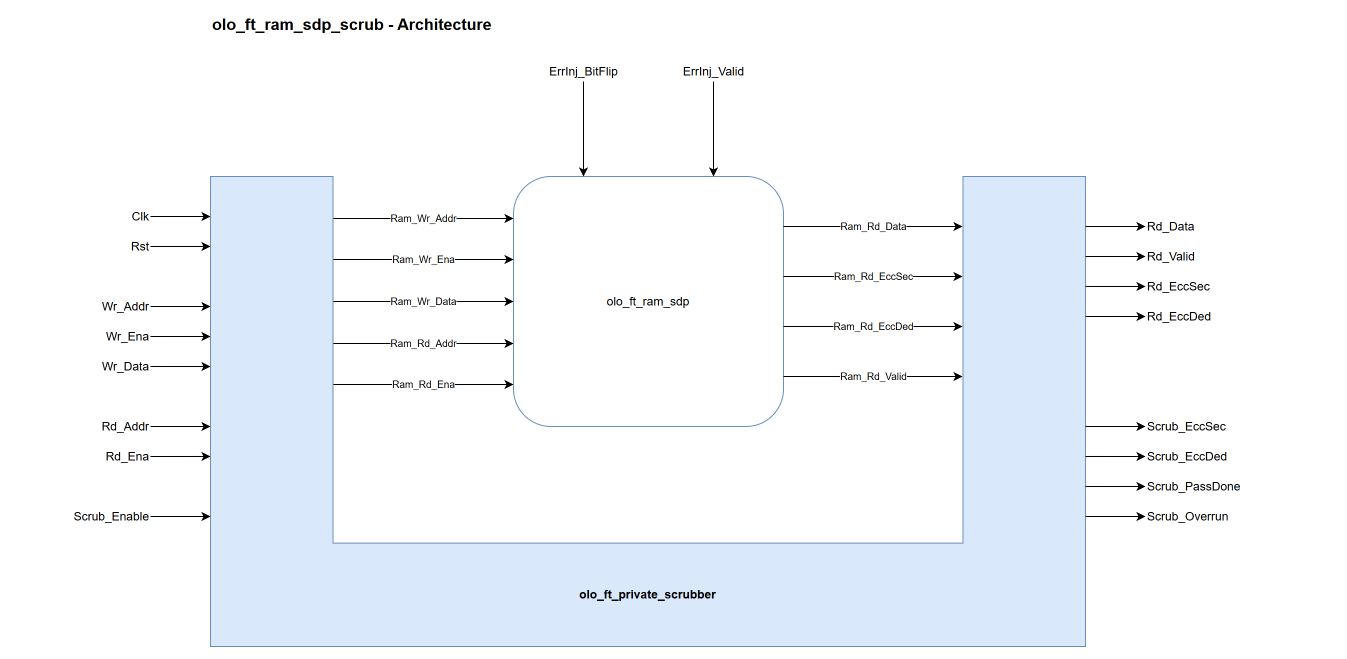

The diagram above was exported from draw.io. Its source (the exported page's mxGraphModel, read from the mxfile embedded in the PNG):
<mxGraphModel dx="1200" dy="800" grid="0" pageWidth="1400" pageHeight="700" math="0" shadow="0">
  <root>
    <mxCell id="0" />
    <mxCell id="1" parent="0" />
    <mxCell id="title" value="olo_ft_ram_sdp_scrub - Architecture" style="text;html=1;align=left;verticalAlign=middle;fontSize=16;fontStyle=1;" vertex="1" parent="1">
      <mxGeometry x="230" y="4" width="560" height="28" as="geometry" />
    </mxCell>
    <mxCell id="scr" value="olo_ft_private_scrubber" style="shape=stencil(nZLBDsIgDIafhjsDo7vP+R7IOteIdAHc9O2FMHVZdIddSP/2619CYbLyneqBCd4xeWRCFJzHM+pxoZXvQYecHJRDdTaQKz44usKITZg80HbgMKSqrJmsNFkbe5GsZ+KUcy05uDi62ybrXqXuFN1oSPd5ZK9p+nOuJguDdgYWu43kofyPlvut6Np8zreib/0TXkW1IQ8fFYPvg7doTN7hvL5cUEzlryLrFw==);whiteSpace=wrap;html=1;fillColor=#dae8fc;strokeColor=#6c8ebf;verticalAlign=bottom;fontStyle=1;align=center;spacingBottom=42;" vertex="1" parent="1">
      <mxGeometry x="230" y="170" width="875" height="470" as="geometry" />
    </mxCell>
    <mxCell id="ram" value="olo_ft_ram_sdp" style="rounded=1;whiteSpace=wrap;html=1;fillColor=#ffffff;strokeColor=#6c8ebf;" vertex="1" parent="1">
      <mxGeometry x="533" y="170" width="270" height="250" as="geometry" />
    </mxCell>
    <mxCell id="i0" value="Clk" style="text;html=1;align=right;verticalAlign=middle;" vertex="1" parent="1">
      <mxGeometry x="30" y="200" width="140" height="20" as="geometry" />
    </mxCell>
    <mxCell id="ei0" style="html=1;endArrow=classic;rounded=0;fontSize=10;exitX=1;exitY=0.5;exitDx=0;exitDy=0;entryX=0;entryY=0.0851;entryDx=0;entryDy=0;" edge="1" parent="1" source="i0" target="scr">
      <mxGeometry relative="1" as="geometry" />
    </mxCell>
    <mxCell id="i1" value="Rst" style="text;html=1;align=right;verticalAlign=middle;" vertex="1" parent="1">
      <mxGeometry x="30" y="230" width="140" height="20" as="geometry" />
    </mxCell>
    <mxCell id="ei1" style="html=1;endArrow=classic;rounded=0;fontSize=10;exitX=1;exitY=0.5;exitDx=0;exitDy=0;entryX=0;entryY=0.1489;entryDx=0;entryDy=0;" edge="1" parent="1" source="i1" target="scr">
      <mxGeometry relative="1" as="geometry" />
    </mxCell>
    <mxCell id="i2" value="Wr_Addr" style="text;html=1;align=right;verticalAlign=middle;" vertex="1" parent="1">
      <mxGeometry x="30" y="290" width="140" height="20" as="geometry" />
    </mxCell>
    <mxCell id="ei2" style="html=1;endArrow=classic;rounded=0;fontSize=10;exitX=1;exitY=0.5;exitDx=0;exitDy=0;entryX=0;entryY=0.2766;entryDx=0;entryDy=0;" edge="1" parent="1" source="i2" target="scr">
      <mxGeometry relative="1" as="geometry" />
    </mxCell>
    <mxCell id="i3" value="Wr_Ena" style="text;html=1;align=right;verticalAlign=middle;" vertex="1" parent="1">
      <mxGeometry x="30" y="320" width="140" height="20" as="geometry" />
    </mxCell>
    <mxCell id="ei3" style="html=1;endArrow=classic;rounded=0;fontSize=10;exitX=1;exitY=0.5;exitDx=0;exitDy=0;entryX=0;entryY=0.3404;entryDx=0;entryDy=0;" edge="1" parent="1" source="i3" target="scr">
      <mxGeometry relative="1" as="geometry" />
    </mxCell>
    <mxCell id="i4" value="Wr_Data" style="text;html=1;align=right;verticalAlign=middle;" vertex="1" parent="1">
      <mxGeometry x="30" y="350" width="140" height="20" as="geometry" />
    </mxCell>
    <mxCell id="ei4" style="html=1;endArrow=classic;rounded=0;fontSize=10;exitX=1;exitY=0.5;exitDx=0;exitDy=0;entryX=0;entryY=0.4043;entryDx=0;entryDy=0;" edge="1" parent="1" source="i4" target="scr">
      <mxGeometry relative="1" as="geometry" />
    </mxCell>
    <mxCell id="i5" value="Rd_Addr" style="text;html=1;align=right;verticalAlign=middle;" vertex="1" parent="1">
      <mxGeometry x="30" y="410" width="140" height="20" as="geometry" />
    </mxCell>
    <mxCell id="ei5" style="html=1;endArrow=classic;rounded=0;fontSize=10;exitX=1;exitY=0.5;exitDx=0;exitDy=0;entryX=0;entryY=0.5319;entryDx=0;entryDy=0;" edge="1" parent="1" source="i5" target="scr">
      <mxGeometry relative="1" as="geometry" />
    </mxCell>
    <mxCell id="i6" value="Rd_Ena" style="text;html=1;align=right;verticalAlign=middle;" vertex="1" parent="1">
      <mxGeometry x="30" y="440" width="140" height="20" as="geometry" />
    </mxCell>
    <mxCell id="ei6" style="html=1;endArrow=classic;rounded=0;fontSize=10;exitX=1;exitY=0.5;exitDx=0;exitDy=0;entryX=0;entryY=0.5957;entryDx=0;entryDy=0;" edge="1" parent="1" source="i6" target="scr">
      <mxGeometry relative="1" as="geometry" />
    </mxCell>
    <mxCell id="i7" value="Scrub_Enable" style="text;html=1;align=right;verticalAlign=middle;" vertex="1" parent="1">
      <mxGeometry x="30" y="500" width="140" height="20" as="geometry" />
    </mxCell>
    <mxCell id="ei7" style="html=1;endArrow=classic;rounded=0;fontSize=10;exitX=1;exitY=0.5;exitDx=0;exitDy=0;entryX=0;entryY=0.7234;entryDx=0;entryDy=0;" edge="1" parent="1" source="i7" target="scr">
      <mxGeometry relative="1" as="geometry" />
    </mxCell>
    <mxCell id="err0" value="ErrInj_BitFlip" style="text;html=1;align=center;verticalAlign=middle;" vertex="1" parent="1">
      <mxGeometry x="543" y="55" width="120" height="20" as="geometry" />
    </mxCell>
    <mxCell id="eerr0" style="html=1;endArrow=classic;rounded=0;fontSize=10;exitX=0.5;exitY=1;exitDx=0;exitDy=0;entryX=0.2593;entryY=0;entryDx=0;entryDy=0;" edge="1" parent="1" source="err0" target="ram">
      <mxGeometry relative="1" as="geometry" />
    </mxCell>
    <mxCell id="err1" value="ErrInj_Valid" style="text;html=1;align=center;verticalAlign=middle;" vertex="1" parent="1">
      <mxGeometry x="673" y="55" width="120" height="20" as="geometry" />
    </mxCell>
    <mxCell id="eerr1" style="html=1;endArrow=classic;rounded=0;fontSize=10;exitX=0.5;exitY=1;exitDx=0;exitDy=0;entryX=0.7407;entryY=0;entryDx=0;entryDy=0;" edge="1" parent="1" source="err1" target="ram">
      <mxGeometry relative="1" as="geometry" />
    </mxCell>
    <mxCell id="ereq0" value="Ram_Wr_Addr" style="html=1;endArrow=classic;rounded=0;fontSize=10;entryX=0;entryY=0.168;entryDx=0;entryDy=0;" edge="1" parent="1" target="ram">
      <mxGeometry relative="1" as="geometry">
        <mxPoint x="353" y="212" as="sourcePoint" />
      </mxGeometry>
    </mxCell>
    <mxCell id="ereq1" value="Ram_Wr_Ena" style="html=1;endArrow=classic;rounded=0;fontSize=10;entryX=0;entryY=0.332;entryDx=0;entryDy=0;" edge="1" parent="1" target="ram">
      <mxGeometry relative="1" as="geometry">
        <mxPoint x="353" y="253" as="sourcePoint" />
      </mxGeometry>
    </mxCell>
    <mxCell id="ereq2" value="Ram_Wr_Data" style="html=1;endArrow=classic;rounded=0;fontSize=10;entryX=0;entryY=0.5;entryDx=0;entryDy=0;" edge="1" parent="1" target="ram">
      <mxGeometry relative="1" as="geometry">
        <mxPoint x="353" y="295" as="sourcePoint" />
      </mxGeometry>
    </mxCell>
    <mxCell id="ereq3" value="Ram_Rd_Addr" style="html=1;endArrow=classic;rounded=0;fontSize=10;entryX=0;entryY=0.668;entryDx=0;entryDy=0;" edge="1" parent="1" target="ram">
      <mxGeometry relative="1" as="geometry">
        <mxPoint x="353" y="337" as="sourcePoint" />
      </mxGeometry>
    </mxCell>
    <mxCell id="ereq4" value="Ram_Rd_Ena" style="html=1;endArrow=classic;rounded=0;fontSize=10;entryX=0;entryY=0.832;entryDx=0;entryDy=0;" edge="1" parent="1" target="ram">
      <mxGeometry relative="1" as="geometry">
        <mxPoint x="353" y="378" as="sourcePoint" />
      </mxGeometry>
    </mxCell>
    <mxCell id="eresp0" value="Ram_Rd_Data" style="html=1;endArrow=classic;rounded=0;fontSize=10;exitX=1;exitY=0.2;exitDx=0;exitDy=0;" edge="1" parent="1" source="ram">
      <mxGeometry relative="1" as="geometry">
        <mxPoint x="982" y="220" as="targetPoint" />
      </mxGeometry>
    </mxCell>
    <mxCell id="eresp1" value="Ram_Rd_EccSec" style="html=1;endArrow=classic;rounded=0;fontSize=10;exitX=1;exitY=0.4;exitDx=0;exitDy=0;" edge="1" parent="1" source="ram">
      <mxGeometry relative="1" as="geometry">
        <mxPoint x="982" y="270" as="targetPoint" />
      </mxGeometry>
    </mxCell>
    <mxCell id="eresp2" value="Ram_Rd_EccDed" style="html=1;endArrow=classic;rounded=0;fontSize=10;exitX=1;exitY=0.6;exitDx=0;exitDy=0;" edge="1" parent="1" source="ram">
      <mxGeometry relative="1" as="geometry">
        <mxPoint x="982" y="320" as="targetPoint" />
      </mxGeometry>
    </mxCell>
    <mxCell id="eresp3" value="Ram_Rd_Valid" style="html=1;endArrow=classic;rounded=0;fontSize=10;exitX=1;exitY=0.8;exitDx=0;exitDy=0;" edge="1" parent="1" source="ram">
      <mxGeometry relative="1" as="geometry">
        <mxPoint x="982" y="370" as="targetPoint" />
      </mxGeometry>
    </mxCell>
    <mxCell id="o0" value="Rd_Data" style="text;html=1;align=left;verticalAlign=middle;" vertex="1" parent="1">
      <mxGeometry x="1165" y="210" width="190" height="20" as="geometry" />
    </mxCell>
    <mxCell id="eo0" style="html=1;endArrow=classic;rounded=0;fontSize=10;exitX=1;exitY=0.1064;exitDx=0;exitDy=0;entryX=0;entryY=0.5;entryDx=0;entryDy=0;" edge="1" parent="1" source="scr" target="o0">
      <mxGeometry relative="1" as="geometry" />
    </mxCell>
    <mxCell id="o1" value="Rd_Valid" style="text;html=1;align=left;verticalAlign=middle;" vertex="1" parent="1">
      <mxGeometry x="1165" y="240" width="190" height="20" as="geometry" />
    </mxCell>
    <mxCell id="eo1" style="html=1;endArrow=classic;rounded=0;fontSize=10;exitX=1;exitY=0.1702;exitDx=0;exitDy=0;entryX=0;entryY=0.5;entryDx=0;entryDy=0;" edge="1" parent="1" source="scr" target="o1">
      <mxGeometry relative="1" as="geometry" />
    </mxCell>
    <mxCell id="o2" value="Rd_EccSec" style="text;html=1;align=left;verticalAlign=middle;" vertex="1" parent="1">
      <mxGeometry x="1165" y="270" width="190" height="20" as="geometry" />
    </mxCell>
    <mxCell id="eo2" style="html=1;endArrow=classic;rounded=0;fontSize=10;exitX=1;exitY=0.234;exitDx=0;exitDy=0;entryX=0;entryY=0.5;entryDx=0;entryDy=0;" edge="1" parent="1" source="scr" target="o2">
      <mxGeometry relative="1" as="geometry" />
    </mxCell>
    <mxCell id="o3" value="Rd_EccDed" style="text;html=1;align=left;verticalAlign=middle;" vertex="1" parent="1">
      <mxGeometry x="1165" y="300" width="190" height="20" as="geometry" />
    </mxCell>
    <mxCell id="eo3" style="html=1;endArrow=classic;rounded=0;fontSize=10;exitX=1;exitY=0.2979;exitDx=0;exitDy=0;entryX=0;entryY=0.5;entryDx=0;entryDy=0;" edge="1" parent="1" source="scr" target="o3">
      <mxGeometry relative="1" as="geometry" />
    </mxCell>
    <mxCell id="o4" value="Scrub_EccSec" style="text;html=1;align=left;verticalAlign=middle;" vertex="1" parent="1">
      <mxGeometry x="1165" y="410" width="190" height="20" as="geometry" />
    </mxCell>
    <mxCell id="eo4" style="html=1;endArrow=classic;rounded=0;fontSize=10;exitX=1;exitY=0.5319;exitDx=0;exitDy=0;entryX=0;entryY=0.5;entryDx=0;entryDy=0;" edge="1" parent="1" source="scr" target="o4">
      <mxGeometry relative="1" as="geometry" />
    </mxCell>
    <mxCell id="o5" value="Scrub_EccDed" style="text;html=1;align=left;verticalAlign=middle;" vertex="1" parent="1">
      <mxGeometry x="1165" y="440" width="190" height="20" as="geometry" />
    </mxCell>
    <mxCell id="eo5" style="html=1;endArrow=classic;rounded=0;fontSize=10;exitX=1;exitY=0.5957;exitDx=0;exitDy=0;entryX=0;entryY=0.5;entryDx=0;entryDy=0;" edge="1" parent="1" source="scr" target="o5">
      <mxGeometry relative="1" as="geometry" />
    </mxCell>
    <mxCell id="o6" value="Scrub_PassDone" style="text;html=1;align=left;verticalAlign=middle;" vertex="1" parent="1">
      <mxGeometry x="1165" y="470" width="190" height="20" as="geometry" />
    </mxCell>
    <mxCell id="eo6" style="html=1;endArrow=classic;rounded=0;fontSize=10;exitX=1;exitY=0.6596;exitDx=0;exitDy=0;entryX=0;entryY=0.5;entryDx=0;entryDy=0;" edge="1" parent="1" source="scr" target="o6">
      <mxGeometry relative="1" as="geometry" />
    </mxCell>
    <mxCell id="o7" value="Scrub_Overrun" style="text;html=1;align=left;verticalAlign=middle;" vertex="1" parent="1">
      <mxGeometry x="1165" y="500" width="190" height="20" as="geometry" />
    </mxCell>
    <mxCell id="eo7" style="html=1;endArrow=classic;rounded=0;fontSize=10;exitX=1;exitY=0.7234;exitDx=0;exitDy=0;entryX=0;entryY=0.5;entryDx=0;entryDy=0;" edge="1" parent="1" source="scr" target="o7">
      <mxGeometry relative="1" as="geometry" />
    </mxCell>
  </root>
</mxGraphModel>